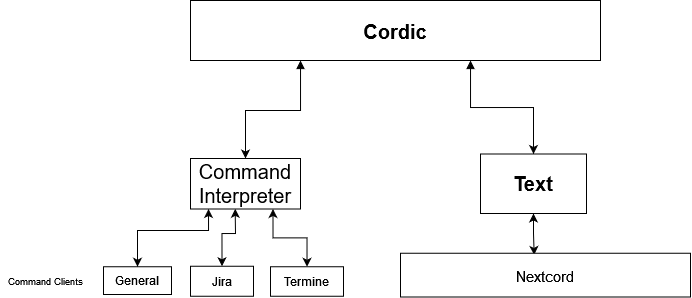

The diagram above was exported from draw.io. Its source (the exported page's mxGraphModel, read from the mxfile embedded in the PNG):
<mxGraphModel dx="981" dy="516" grid="0" gridSize="10" guides="1" tooltips="1" connect="1" arrows="1" fold="1" page="1" pageScale="1" pageWidth="1169" pageHeight="827" math="0" shadow="0">
  <root>
    <mxCell id="0" />
    <mxCell id="1" parent="0" />
    <mxCell id="P-2qvP29gaWX5YQ7J_9T-28" style="edgeStyle=orthogonalEdgeStyle;rounded=0;orthogonalLoop=1;jettySize=auto;html=1;entryX=0.5;entryY=0;entryDx=0;entryDy=0;fontSize=20;startArrow=block;startFill=1;" parent="1" source="P-2qvP29gaWX5YQ7J_9T-7" target="P-2qvP29gaWX5YQ7J_9T-9" edge="1">
      <mxGeometry relative="1" as="geometry">
        <Array as="points">
          <mxPoint x="330" y="340" />
          <mxPoint x="275" y="340" />
        </Array>
      </mxGeometry>
    </mxCell>
    <mxCell id="P-2qvP29gaWX5YQ7J_9T-78" style="edgeStyle=orthogonalEdgeStyle;rounded=0;orthogonalLoop=1;jettySize=auto;html=1;entryX=0.5;entryY=0;entryDx=0;entryDy=0;fontSize=9;startArrow=block;startFill=1;" parent="1" source="P-2qvP29gaWX5YQ7J_9T-7" target="P-2qvP29gaWX5YQ7J_9T-30" edge="1">
      <mxGeometry relative="1" as="geometry">
        <Array as="points">
          <mxPoint x="500" y="337" />
          <mxPoint x="563" y="337" />
        </Array>
      </mxGeometry>
    </mxCell>
    <mxCell id="P-2qvP29gaWX5YQ7J_9T-7" value="&lt;h1&gt;&lt;font style=&quot;font-size: 20px&quot;&gt;Cordic&lt;/font&gt;&lt;/h1&gt;" style="rounded=0;whiteSpace=wrap;html=1;" parent="1" vertex="1">
      <mxGeometry x="220" y="230" width="410" height="60" as="geometry" />
    </mxCell>
    <mxCell id="P-2qvP29gaWX5YQ7J_9T-59" style="edgeStyle=orthogonalEdgeStyle;rounded=0;orthogonalLoop=1;jettySize=auto;html=1;entryX=0.5;entryY=0;entryDx=0;entryDy=0;fontSize=9;startArrow=classic;startFill=1;exitX=0.407;exitY=0.997;exitDx=0;exitDy=0;exitPerimeter=0;" parent="1" source="P-2qvP29gaWX5YQ7J_9T-9" target="P-2qvP29gaWX5YQ7J_9T-10" edge="1">
      <mxGeometry relative="1" as="geometry">
        <Array as="points">
          <mxPoint x="265" y="448" />
          <mxPoint x="265" y="448" />
          <mxPoint x="265" y="463" />
          <mxPoint x="251" y="463" />
        </Array>
      </mxGeometry>
    </mxCell>
    <mxCell id="P-2qvP29gaWX5YQ7J_9T-61" value="" style="edgeStyle=orthogonalEdgeStyle;rounded=0;orthogonalLoop=1;jettySize=auto;html=1;fontSize=9;startArrow=classic;startFill=1;exitX=0.75;exitY=1;exitDx=0;exitDy=0;" parent="1" source="P-2qvP29gaWX5YQ7J_9T-9" target="P-2qvP29gaWX5YQ7J_9T-11" edge="1">
      <mxGeometry relative="1" as="geometry" />
    </mxCell>
    <mxCell id="wNESKJLxzzIlZ9wbwuTT-7" style="edgeStyle=orthogonalEdgeStyle;rounded=0;orthogonalLoop=1;jettySize=auto;html=1;entryX=0.5;entryY=0;entryDx=0;entryDy=0;startArrow=classic;startFill=1;" edge="1" parent="1" source="P-2qvP29gaWX5YQ7J_9T-9" target="wNESKJLxzzIlZ9wbwuTT-4">
      <mxGeometry relative="1" as="geometry">
        <Array as="points">
          <mxPoint x="238" y="460" />
          <mxPoint x="167" y="460" />
        </Array>
      </mxGeometry>
    </mxCell>
    <mxCell id="P-2qvP29gaWX5YQ7J_9T-9" value="&lt;h3 style=&quot;font-size: 20px;&quot;&gt;&lt;font style=&quot;font-size: 20px;&quot;&gt;&lt;span style=&quot;font-weight: normal; font-size: 20px;&quot;&gt;Command Interpreter&lt;/span&gt;&lt;/font&gt;&lt;/h3&gt;" style="rounded=0;whiteSpace=wrap;html=1;fontSize=20;" parent="1" vertex="1">
      <mxGeometry x="220" y="388" width="110" height="50.5" as="geometry" />
    </mxCell>
    <mxCell id="P-2qvP29gaWX5YQ7J_9T-10" value="Jira" style="rounded=0;whiteSpace=wrap;html=1;" parent="1" vertex="1">
      <mxGeometry x="220" y="495.75" width="63" height="30" as="geometry" />
    </mxCell>
    <mxCell id="P-2qvP29gaWX5YQ7J_9T-11" value="Termine" style="rounded=0;whiteSpace=wrap;html=1;" parent="1" vertex="1">
      <mxGeometry x="300" y="496.25" width="73" height="29.5" as="geometry" />
    </mxCell>
    <mxCell id="wNESKJLxzzIlZ9wbwuTT-3" style="edgeStyle=orthogonalEdgeStyle;rounded=0;orthogonalLoop=1;jettySize=auto;html=1;entryX=0.461;entryY=0.038;entryDx=0;entryDy=0;entryPerimeter=0;startArrow=classic;startFill=1;" edge="1" parent="1" source="P-2qvP29gaWX5YQ7J_9T-30" target="EgZ6E3qvXDJzj89FqtoI-1">
      <mxGeometry relative="1" as="geometry" />
    </mxCell>
    <mxCell id="P-2qvP29gaWX5YQ7J_9T-30" value="&lt;h3 style=&quot;font-size: 20px;&quot;&gt;Text&lt;/h3&gt;" style="rounded=0;whiteSpace=wrap;html=1;fontSize=20;" parent="1" vertex="1">
      <mxGeometry x="510" y="383.5" width="106" height="59.5" as="geometry" />
    </mxCell>
    <mxCell id="P-2qvP29gaWX5YQ7J_9T-58" value="&lt;font style=&quot;font-size: 9px;&quot;&gt;Command Clients&lt;/font&gt;" style="text;html=1;align=center;verticalAlign=middle;resizable=0;points=[];autosize=1;strokeColor=none;fillColor=none;fontSize=9;" parent="1" vertex="1">
      <mxGeometry x="30" y="501" width="90" height="20" as="geometry" />
    </mxCell>
    <mxCell id="EgZ6E3qvXDJzj89FqtoI-1" value="&lt;div style=&quot;font-size: 19px&quot;&gt;&lt;font style=&quot;font-size: 15px&quot;&gt;Nextcord&lt;/font&gt;&lt;/div&gt;" style="rounded=0;whiteSpace=wrap;html=1;fontSize=20;" parent="1" vertex="1">
      <mxGeometry x="430" y="482.75" width="290" height="43.75" as="geometry" />
    </mxCell>
    <mxCell id="wNESKJLxzzIlZ9wbwuTT-4" value="General" style="rounded=0;whiteSpace=wrap;html=1;" vertex="1" parent="1">
      <mxGeometry x="133" y="496.25" width="68" height="27.75" as="geometry" />
    </mxCell>
  </root>
</mxGraphModel>